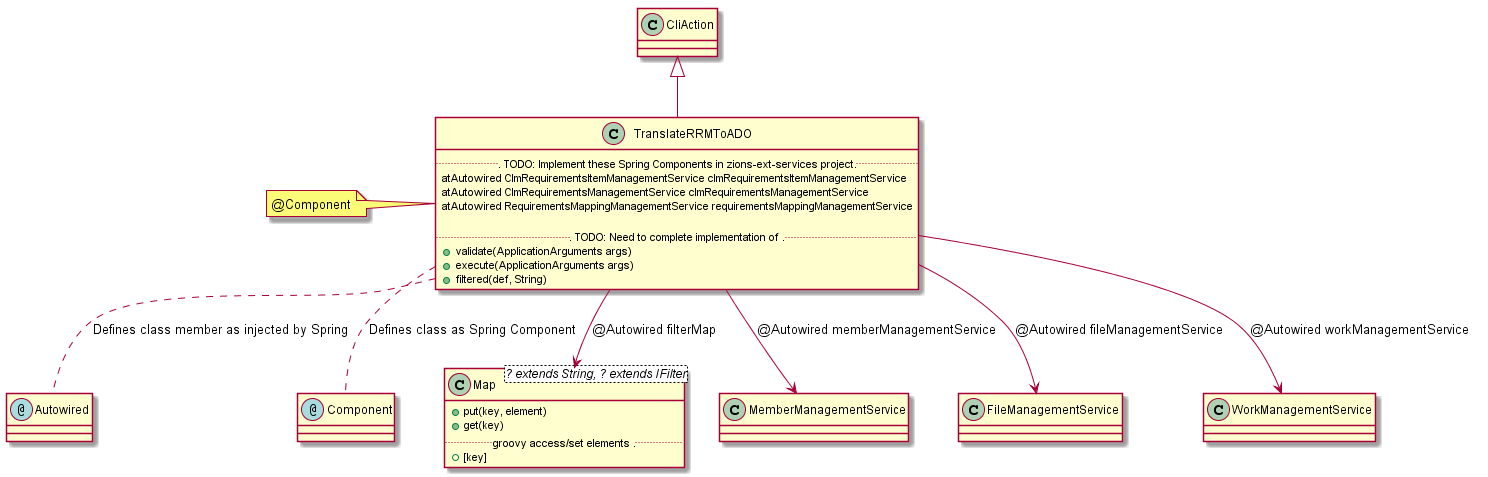

The diagram above was rendered by PlantUML. Its source (embedded in the PNG):
@startuml TranslateRRMToADO_class_diagram.png

annotation Autowired
annotation Component

class Map<? extends String, ? extends IFilter> {
	+ put(key, element)
	+ get(key)
.. groovy access/set elements ...
	+ [key] 
}

class TranslateRRMToADO {
... TODO: Implement these Spring Components in zions-ext-services project...
atAutowired ClmRequirementsItemManagementService clmRequirementsItemManagementService
atAutowired ClmRequirementsManagementService clmRequirementsManagementService
atAutowired RequirementsMappingManagementService requirementsMappingManagementService

... TODO: Need to complete implementation of ...
	+validate(ApplicationArguments args)
	+execute(ApplicationArguments args)
	+filtered(def, String)
}
note left: @Component

CliAction <|-- TranslateRRMToADO
TranslateRRMToADO .. Autowired:  Defines class member as injected by Spring
TranslateRRMToADO .. Component:  Defines class as Spring Component
TranslateRRMToADO --> Map: @Autowired filterMap
TranslateRRMToADO --> MemberManagementService: @Autowired memberManagementService
TranslateRRMToADO --> FileManagementService: @Autowired fileManagementService
TranslateRRMToADO --> WorkManagementService: @Autowired workManagementService
 





@enduml